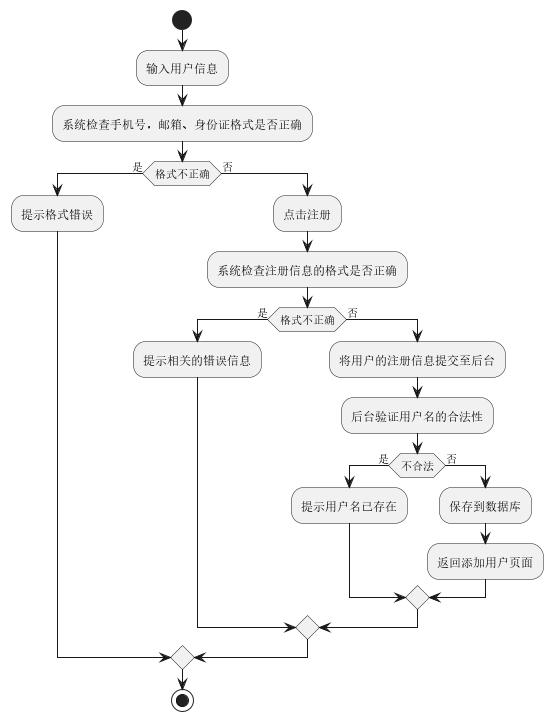

The diagram above was rendered by PlantUML. Its source (embedded in the PNG):
@startuml
'https://plantuml.com/activity-diagram-beta
/'点击添加用户，输入用户信息，系统检查手机号，邮箱、身份证格式是否正确，不正确则提示格式错误，点击注册，系统检查注册信息的格式是否正确，不正确则提示相关的错误信息，正确则将用户的注册信息提交至后台，后台验证用户名的合法性后，若不合法则提示用户名已存在，若合法，则保存到数据库，返回添加用户页面。'/
start
:输入用户信息;
:系统检查手机号，邮箱、身份证格式是否正确;
if (格式不正确) then (是)
:提示格式错误;
else (否)
:点击注册;
:系统检查注册信息的格式是否正确;
if (格式不正确) then (是)
:提示相关的错误信息;
else (否)
:将用户的注册信息提交至后台;
:后台验证用户名的合法性;
if (不合法) then (是)
:提示用户名已存在;
else (否)
:保存到数据库;
:返回添加用户页面;
endif
endif
endif
stop

@enduml